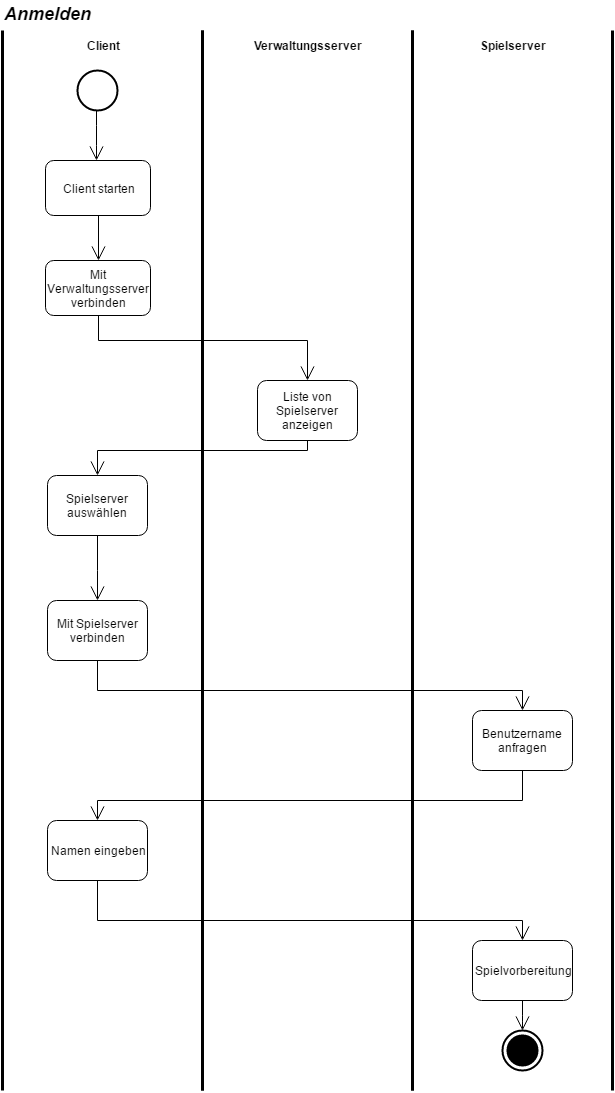

The diagram above was exported from draw.io. Its source (the exported page's mxGraphModel, read from the mxfile embedded in the PNG):
<mxGraphModel dx="1670" dy="765" grid="1" gridSize="10" guides="1" tooltips="1" connect="1" arrows="1" fold="1" page="1" pageScale="1" pageWidth="826" pageHeight="1169" math="0" shadow="0">
  <root>
    <mxCell id="0" />
    <mxCell id="1" parent="0" />
    <mxCell id="69e20572146029fd-1" value="" style="shape=ellipse;html=1;illColor=#000000;strokeWidth=2;verticalLabelPosition=bottom;verticalAlignment=top;" vertex="1" parent="1">
      <mxGeometry x="165" y="95" width="40" height="40" as="geometry" />
    </mxCell>
    <mxCell id="69e20572146029fd-4" value="Client starten" style="shape=rect;html=1;rounded=1;whiteSpace=wrap;" vertex="1" parent="1">
      <mxGeometry x="133" y="185" width="105" height="55" as="geometry" />
    </mxCell>
    <mxCell id="69e20572146029fd-6" value="" style="edgeStyle=elbowEdgeStyle;html=1;elbow=horizontal;endArrow=open;labelBackgroundColor=none;endSize=12;" edge="1" parent="1" source="69e20572146029fd-4" target="69e20572146029fd-7">
      <mxGeometry relative="1" as="geometry">
        <mxPoint x="185" y="405" as="targetPoint" />
      </mxGeometry>
    </mxCell>
    <mxCell id="69e20572146029fd-7" value="Mit Verwaltungsserver verbinden" style="shape=rect;html=1;rounded=1;whiteSpace=wrap;align=center;" vertex="1" parent="1">
      <mxGeometry x="133" y="285" width="105" height="55" as="geometry" />
    </mxCell>
    <mxCell id="69e20572146029fd-8" value="" style="edgeStyle=elbowEdgeStyle;html=1;elbow=horizontal;endArrow=open;labelBackgroundColor=none;endSize=12;" edge="1" parent="1">
      <mxGeometry x="184" y="135" as="geometry">
        <mxPoint x="184" y="135" as="sourcePoint" />
        <mxPoint x="184" y="185" as="targetPoint" />
      </mxGeometry>
    </mxCell>
    <mxCell id="69e20572146029fd-9" value="&lt;b&gt;Client&lt;/b&gt;" style="html=1;shape=mxgraph.sysml.actPart;strokeWidth=3;verticalAlign=top;rotation=0;whiteSpace=wrap;" vertex="1" parent="1">
      <mxGeometry x="90" y="55" width="200" height="1060" as="geometry" />
    </mxCell>
    <mxCell id="69e20572146029fd-11" value="Liste von Spielserver anzeigen" style="shape=rect;html=1;rounded=1;whiteSpace=wrap;" vertex="1" parent="1">
      <mxGeometry x="345" y="405" width="100" height="60" as="geometry" />
    </mxCell>
    <mxCell id="69e20572146029fd-12" value="Spielserver auswählen" style="shape=rect;html=1;rounded=1;whiteSpace=wrap;" vertex="1" parent="1">
      <mxGeometry x="135" y="500" width="100" height="60" as="geometry" />
    </mxCell>
    <mxCell id="69e20572146029fd-13" value="Mit Spielserver verbinden" style="shape=rect;html=1;rounded=1;whiteSpace=wrap;" vertex="1" parent="1">
      <mxGeometry x="135" y="625" width="100" height="60" as="geometry" />
    </mxCell>
    <mxCell id="69e20572146029fd-18" value="Benutzername anfragen" style="shape=rect;html=1;rounded=1;whiteSpace=wrap;" vertex="1" parent="1">
      <mxGeometry x="560" y="735" width="100" height="60" as="geometry" />
    </mxCell>
    <mxCell id="69e20572146029fd-19" value="Namen eingeben" style="shape=rect;html=1;rounded=1;whiteSpace=wrap;" vertex="1" parent="1">
      <mxGeometry x="135" y="845" width="100" height="60" as="geometry" />
    </mxCell>
    <mxCell id="69e20572146029fd-20" value="Spielvorbereitung" style="shape=rect;html=1;rounded=1;whiteSpace=wrap;" vertex="1" parent="1">
      <mxGeometry x="560" y="965" width="100" height="60" as="geometry" />
    </mxCell>
    <mxCell id="69e20572146029fd-22" value="" style="html=1;shape=mxgraph.sysml.actFinal;strokeWidth=2;verticalLabelPosition=bottom;verticalAlignment=top;" vertex="1" parent="1">
      <mxGeometry x="590" y="1055" width="40" height="40" as="geometry" />
    </mxCell>
    <mxCell id="150a4c8eca4d14be-3" value="" style="edgeStyle=elbowEdgeStyle;html=1;elbow=vertical;verticalAlign=bottom;endArrow=open;rounded=0;labelBackgroundColor=none;endSize=12;exitX=0.5;exitY=1;entryX=0.5;entryY=0;" edge="1" parent="1" source="69e20572146029fd-7" target="69e20572146029fd-11">
      <mxGeometry x="363" y="255" as="geometry">
        <mxPoint x="608" y="285" as="targetPoint" />
        <mxPoint x="363" y="255" as="sourcePoint" />
        <Array as="points">
          <mxPoint x="280" y="365" />
        </Array>
      </mxGeometry>
    </mxCell>
    <mxCell id="150a4c8eca4d14be-4" value="" style="edgeStyle=elbowEdgeStyle;html=1;elbow=vertical;verticalAlign=bottom;endArrow=open;rounded=0;labelBackgroundColor=none;endSize=12;exitX=0.5;exitY=1;entryX=0.5;entryY=0;" edge="1" parent="1" source="69e20572146029fd-11" target="69e20572146029fd-12">
      <mxGeometry x="528" y="420" as="geometry">
        <mxPoint x="160" y="485" as="targetPoint" />
        <mxPoint x="320" y="510" as="sourcePoint" />
        <Array as="points">
          <mxPoint x="155" y="475" />
        </Array>
      </mxGeometry>
    </mxCell>
    <mxCell id="150a4c8eca4d14be-5" value="" style="edgeStyle=elbowEdgeStyle;html=1;elbow=vertical;verticalAlign=bottom;endArrow=open;rounded=0;labelBackgroundColor=none;endSize=12;exitX=0.5;exitY=1;entryX=0.5;entryY=0;" edge="1" parent="1" source="69e20572146029fd-12" target="69e20572146029fd-13">
      <mxGeometry x="408" y="275" as="geometry">
        <mxPoint x="458" y="425" as="targetPoint" />
        <mxPoint x="200" y="365" as="sourcePoint" />
        <Array as="points">
          <mxPoint x="175" y="595" />
        </Array>
      </mxGeometry>
    </mxCell>
    <mxCell id="150a4c8eca4d14be-6" value="" style="edgeStyle=elbowEdgeStyle;html=1;elbow=vertical;verticalAlign=bottom;endArrow=open;rounded=0;labelBackgroundColor=none;endSize=12;exitX=0.5;exitY=1;entryX=0.5;entryY=0;" edge="1" parent="1" source="69e20572146029fd-13" target="69e20572146029fd-18">
      <mxGeometry x="518" y="485" as="geometry">
        <mxPoint x="395" y="705" as="targetPoint" />
        <mxPoint x="310" y="575" as="sourcePoint" />
        <Array as="points">
          <mxPoint x="410" y="715" />
        </Array>
      </mxGeometry>
    </mxCell>
    <mxCell id="150a4c8eca4d14be-7" value="&lt;b&gt;Verwaltungsserver&lt;/b&gt;" style="html=1;shape=mxgraph.sysml.actPart;strokeWidth=3;verticalAlign=top;rotation=0;whiteSpace=wrap;" vertex="1" parent="1">
      <mxGeometry x="290" y="55" width="210" height="1060" as="geometry" />
    </mxCell>
    <mxCell id="150a4c8eca4d14be-8" value="&lt;b&gt;Spielserver&lt;/b&gt;" style="html=1;shape=mxgraph.sysml.actPart;strokeWidth=3;verticalAlign=top;rotation=0;whiteSpace=wrap;" vertex="1" parent="1">
      <mxGeometry x="500" y="55" width="200" height="1060" as="geometry" />
    </mxCell>
    <mxCell id="150a4c8eca4d14be-9" value="" style="edgeStyle=elbowEdgeStyle;html=1;elbow=vertical;verticalAlign=bottom;endArrow=open;rounded=0;labelBackgroundColor=none;endSize=12;exitX=0.5;exitY=1;" edge="1" parent="1" source="69e20572146029fd-18" target="69e20572146029fd-19">
      <mxGeometry x="528" y="495" as="geometry">
        <mxPoint x="160" y="865" as="targetPoint" />
        <mxPoint x="170" y="695" as="sourcePoint" />
        <Array as="points">
          <mxPoint x="420" y="825" />
        </Array>
      </mxGeometry>
    </mxCell>
    <mxCell id="150a4c8eca4d14be-10" value="" style="edgeStyle=elbowEdgeStyle;html=1;elbow=vertical;verticalAlign=bottom;endArrow=open;rounded=0;labelBackgroundColor=none;endSize=12;exitX=0.5;exitY=1;entryX=0.5;entryY=0;" edge="1" parent="1" source="69e20572146029fd-19" target="69e20572146029fd-20">
      <mxGeometry x="538" y="585" as="geometry">
        <mxPoint x="690" y="845" as="targetPoint" />
        <mxPoint x="180" y="785" as="sourcePoint" />
        <Array as="points">
          <mxPoint x="420" y="945" />
        </Array>
      </mxGeometry>
    </mxCell>
    <mxCell id="150a4c8eca4d14be-15" value="" style="edgeStyle=elbowEdgeStyle;html=1;elbow=horizontal;endArrow=open;labelBackgroundColor=none;endSize=12;exitX=0.5;exitY=1;entryX=0.5;entryY=0;entryPerimeter=0;" edge="1" parent="1" source="69e20572146029fd-20" target="69e20572146029fd-22">
      <mxGeometry x="639" y="1015" as="geometry">
        <mxPoint x="639" y="1055" as="targetPoint" />
        <mxPoint x="639" y="1025" as="sourcePoint" />
      </mxGeometry>
    </mxCell>
    <mxCell id="150a4c8eca4d14be-17" value="&lt;font style=&quot;font-size: 18px&quot;&gt;&lt;b&gt;&lt;i&gt;Anmelden&lt;/i&gt;&lt;/b&gt;&lt;/font&gt;" style="text;html=1;resizable=0;points=[];autosize=1;align=left;verticalAlign=top;spacingTop=-4;" vertex="1" parent="1">
      <mxGeometry x="90" y="26" width="100" height="20" as="geometry" />
    </mxCell>
  </root>
</mxGraphModel>